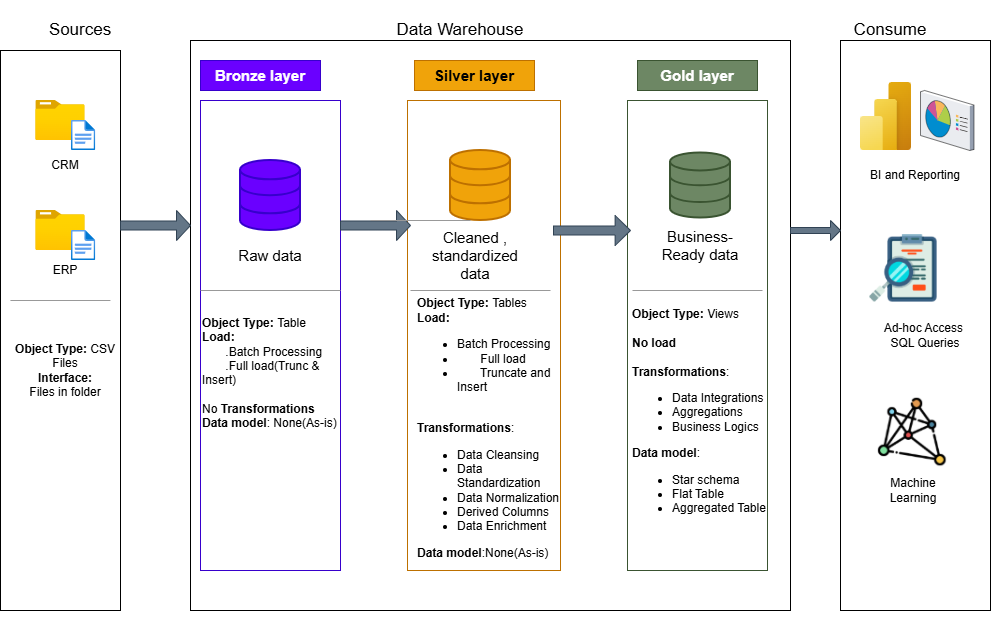

The diagram above was exported from draw.io. Its source (the exported page's mxGraphModel, read from the mxfile embedded in the PNG):
<mxGraphModel dx="1042" dy="562" grid="1" gridSize="10" guides="1" tooltips="1" connect="1" arrows="1" fold="1" page="1" pageScale="1" pageWidth="827" pageHeight="1169" background="#ffffff" math="0" shadow="0">
  <root>
    <mxCell id="0" />
    <mxCell id="1" parent="0" />
    <mxCell id="qXQMq0iI-HfBgtVeNSQV-1" value="&lt;span style=&quot;color: rgba(0, 0, 0, 0); font-family: monospace; font-size: 0px; text-align: start; text-wrap-mode: nowrap;&quot;&gt;%3CmxGraphModel%3E%3Croot%3E%3CmxCell%20id%3D%220%22%2F%3E%3CmxCell%20id%3D%221%22%20parent%3D%220%22%2F%3E%3CmxCell%20id%3D%222%22%20value%3D%22%22%20style%3D%22endArrow%3Dnone%3Bhtml%3D1%3Brounded%3D0%3B%22%20edge%3D%221%22%20parent%3D%221%22%3E%3CmxGeometry%20width%3D%2250%22%20height%3D%2250%22%20relative%3D%221%22%20as%3D%22geometry%22%3E%3CmxPoint%20x%3D%22390%22%20y%3D%22380%22%20as%3D%22sourcePoint%22%2F%3E%3CmxPoint%20x%3D%22440%22%20y%3D%22330%22%20as%3D%22targetPoint%22%2F%3E%3CArray%20as%3D%22points%22%3E%3CmxPoint%20x%3D%22390%22%20y%3D%22380%22%2F%3E%3C%2FArray%3E%3C%2FmxGeometry%3E%3C%2FmxCell%3E%3C%2Froot%3E%3C%2FmxGraphModel%3E&lt;/span&gt;" style="rounded=0;whiteSpace=wrap;html=1;fillColor=none;strokeColor=light-dark(#000000,#FFFFFF);" parent="1" vertex="1">
      <mxGeometry x="60" y="160" width="120" height="560" as="geometry" />
    </mxCell>
    <mxCell id="qXQMq0iI-HfBgtVeNSQV-2" value="&lt;font style=&quot;font-size: 17px;&quot;&gt;Sources&lt;/font&gt;" style="rounded=0;whiteSpace=wrap;html=1;align=center;strokeColor=none;fillColor=none;" parent="1" vertex="1">
      <mxGeometry x="80" y="110" width="120" height="60" as="geometry" />
    </mxCell>
    <mxCell id="qXQMq0iI-HfBgtVeNSQV-4" value="&lt;span style=&quot;color: rgba(0, 0, 0, 0); font-family: monospace; font-size: 0px; text-align: start; text-wrap-mode: nowrap;&quot;&gt;%3CmxGraphModel%3E%3Croot%3E%3CmxCell%20id%3D%220%22%2F%3E%3CmxCell%20id%3D%221%22%20parent%3D%220%22%2F%3E%3CmxCell%20id%3D%222%22%20value%3D%22%22%20style%3D%22rounded%3D0%3BwhiteSpace%3Dwrap%3Bhtml%3D1%3B%22%20vertex%3D%221%22%20parent%3D%221%22%3E%3CmxGeometry%20x%3D%22250%22%20y%3D%22210%22%20width%3D%22120%22%20height%3D%22300%22%20as%3D%22geometry%22%2F%3E%3C%2FmxCell%3E%3C%2Froot%3E%3C%2FmxGraphModel%3E&lt;/span&gt;&lt;span style=&quot;color: rgba(0, 0, 0, 0); font-family: monospace; font-size: 0px; text-align: start; text-wrap-mode: nowrap;&quot;&gt;%3CmxGraphModel%3E%3Croot%3E%3CmxCell%20id%3D%220%22%2F%3E%3CmxCell%20id%3D%221%22%20parent%3D%220%22%2F%3E%3CmxCell%20id%3D%222%22%20value%3D%22%22%20style%3D%22rounded%3D0%3BwhiteSpace%3Dwrap%3Bhtml%3D1%3B%22%20vertex%3D%221%22%20parent%3D%221%22%3E%3CmxGeometry%20x%3D%22250%22%20y%3D%22210%22%20width%3D%22120%22%20height%3D%22300%22%20as%3D%22geometry%22%2F%3E%3C%2FmxCell%3E%3C%2Froot%3E%3C%2FmxGraphModel%3E&lt;/span&gt;" style="rounded=0;whiteSpace=wrap;html=1;fillColor=none;strokeColor=light-dark(#000000,#FFFFFF);" parent="1" vertex="1">
      <mxGeometry x="250" y="150" width="600" height="570" as="geometry" />
    </mxCell>
    <mxCell id="qXQMq0iI-HfBgtVeNSQV-5" value="&lt;font style=&quot;font-size: 17px;&quot;&gt;Data Warehouse&lt;/font&gt;" style="rounded=0;whiteSpace=wrap;html=1;fillColor=none;strokeColor=none;" parent="1" vertex="1">
      <mxGeometry x="450" y="110" width="140" height="60" as="geometry" />
    </mxCell>
    <mxCell id="qXQMq0iI-HfBgtVeNSQV-6" value="" style="rounded=0;whiteSpace=wrap;html=1;fillColor=none;strokeColor=light-dark(#000000,#FFFFFF);" parent="1" vertex="1">
      <mxGeometry x="900" y="150" width="150" height="570" as="geometry" />
    </mxCell>
    <mxCell id="qXQMq0iI-HfBgtVeNSQV-7" value="&lt;font style=&quot;font-size: 17px;&quot;&gt;Consume&lt;/font&gt;" style="rounded=0;whiteSpace=wrap;html=1;fillColor=none;strokeColor=none;" parent="1" vertex="1">
      <mxGeometry x="890" y="110" width="120" height="60" as="geometry" />
    </mxCell>
    <mxCell id="qXQMq0iI-HfBgtVeNSQV-8" value="&lt;font style=&quot;font-size: 15px;&quot;&gt;&lt;b&gt;Bronze layer&lt;/b&gt;&lt;/font&gt;" style="rounded=0;whiteSpace=wrap;html=1;fillColor=#6a00ff;strokeColor=#3700CC;fontColor=#ffffff;" parent="1" vertex="1">
      <mxGeometry x="260" y="170" width="120" height="30" as="geometry" />
    </mxCell>
    <mxCell id="qXQMq0iI-HfBgtVeNSQV-9" value="" style="rounded=0;whiteSpace=wrap;html=1;fillColor=none;fontColor=#ffffff;strokeColor=#3700CC;" parent="1" vertex="1">
      <mxGeometry x="260" y="210" width="140" height="470" as="geometry" />
    </mxCell>
    <mxCell id="qXQMq0iI-HfBgtVeNSQV-10" style="edgeStyle=orthogonalEdgeStyle;rounded=0;orthogonalLoop=1;jettySize=auto;html=1;exitX=0.5;exitY=1;exitDx=0;exitDy=0;" parent="1" source="qXQMq0iI-HfBgtVeNSQV-1" target="qXQMq0iI-HfBgtVeNSQV-1" edge="1">
      <mxGeometry relative="1" as="geometry" />
    </mxCell>
    <mxCell id="qXQMq0iI-HfBgtVeNSQV-11" value="&lt;span style=&quot;font-size: 15px;&quot;&gt;&lt;b&gt;Silver layer&lt;/b&gt;&lt;/span&gt;" style="rounded=0;whiteSpace=wrap;html=1;fillColor=#f0a30a;strokeColor=#BD7000;fontColor=#000000;" parent="1" vertex="1">
      <mxGeometry x="474" y="170" width="120" height="30" as="geometry" />
    </mxCell>
    <mxCell id="qXQMq0iI-HfBgtVeNSQV-12" value="&lt;span style=&quot;color: rgba(0, 0, 0, 0); font-family: monospace; font-size: 0px; text-align: start; text-wrap-mode: nowrap;&quot;&gt;%3CmxGraphModel%3E%3Croot%3E%3CmxCell%20id%3D%220%22%2F%3E%3CmxCell%20id%3D%221%22%20parent%3D%220%22%2F%3E%3CmxCell%20id%3D%222%22%20value%3D%22%22%20style%3D%22html%3D1%3BverticalLabelPosition%3Dbottom%3Balign%3Dcenter%3BlabelBackgroundColor%3D%23ffffff%3BverticalAlign%3Dtop%3BstrokeWidth%3D2%3BstrokeColor%3D%233700CC%3Bshadow%3D0%3Bdashed%3D0%3Bshape%3Dmxgraph.ios7.icons.data%3BfillColor%3D%236a00ff%3BfontColor%3D%23ffffff%3BgradientColor%3Ddefault%3B%22%20vertex%3D%221%22%20parent%3D%221%22%3E%3CmxGeometry%20x%3D%22260%22%20y%3D%22240%22%20width%3D%2260%22%20height%3D%2270%22%20as%3D%22geometry%22%2F%3E%3C%2FmxCell%3E%3C%2Froot%3E%3C%2FmxGraphModel%3E&lt;/span&gt;" style="rounded=0;whiteSpace=wrap;html=1;fillColor=none;fontColor=#000000;strokeColor=#BD7000;" parent="1" vertex="1">
      <mxGeometry x="467" y="210" width="153" height="470" as="geometry" />
    </mxCell>
    <mxCell id="qXQMq0iI-HfBgtVeNSQV-13" value="" style="rounded=0;whiteSpace=wrap;html=1;fillColor=none;fontColor=#ffffff;strokeColor=#3A5431;" parent="1" vertex="1">
      <mxGeometry x="687" y="210" width="140" height="470" as="geometry" />
    </mxCell>
    <mxCell id="qXQMq0iI-HfBgtVeNSQV-14" value="&lt;span style=&quot;font-size: 15px;&quot;&gt;&lt;b&gt;Gold layer&lt;/b&gt;&lt;/span&gt;" style="rounded=0;whiteSpace=wrap;html=1;fillColor=#6d8764;strokeColor=#3A5431;fontColor=#ffffff;" parent="1" vertex="1">
      <mxGeometry x="697" y="170" width="120" height="30" as="geometry" />
    </mxCell>
    <mxCell id="qXQMq0iI-HfBgtVeNSQV-15" value="" style="image;aspect=fixed;html=1;points=[];align=center;fontSize=12;image=img/lib/azure2/general/Folder_Blank.svg;" parent="1" vertex="1">
      <mxGeometry x="95.29" y="210" width="49.29" height="40" as="geometry" />
    </mxCell>
    <mxCell id="qXQMq0iI-HfBgtVeNSQV-16" value="" style="image;aspect=fixed;html=1;points=[];align=center;fontSize=12;image=img/lib/azure2/general/File.svg;" parent="1" vertex="1">
      <mxGeometry x="130.94" y="230" width="24.35" height="30" as="geometry" />
    </mxCell>
    <mxCell id="qXQMq0iI-HfBgtVeNSQV-17" value="" style="image;aspect=fixed;html=1;points=[];align=center;fontSize=12;image=img/lib/azure2/general/Folder_Blank.svg;" parent="1" vertex="1">
      <mxGeometry x="95.36" y="320" width="49.29" height="40" as="geometry" />
    </mxCell>
    <mxCell id="qXQMq0iI-HfBgtVeNSQV-19" value="" style="image;aspect=fixed;html=1;points=[];align=center;fontSize=12;image=img/lib/azure2/general/File.svg;" parent="1" vertex="1">
      <mxGeometry x="130.94" y="340" width="24.35" height="30" as="geometry" />
    </mxCell>
    <mxCell id="qXQMq0iI-HfBgtVeNSQV-20" value="CRM" style="rounded=0;whiteSpace=wrap;html=1;fillColor=none;strokeColor=none;" parent="1" vertex="1">
      <mxGeometry x="95.28999999999999" y="255" width="60" height="40" as="geometry" />
    </mxCell>
    <mxCell id="qXQMq0iI-HfBgtVeNSQV-21" style="edgeStyle=orthogonalEdgeStyle;rounded=0;orthogonalLoop=1;jettySize=auto;html=1;exitX=0.5;exitY=1;exitDx=0;exitDy=0;" parent="1" source="qXQMq0iI-HfBgtVeNSQV-20" target="qXQMq0iI-HfBgtVeNSQV-20" edge="1">
      <mxGeometry relative="1" as="geometry" />
    </mxCell>
    <mxCell id="qXQMq0iI-HfBgtVeNSQV-22" value="ERP" style="rounded=0;whiteSpace=wrap;html=1;fillColor=none;strokeColor=none;" parent="1" vertex="1">
      <mxGeometry x="95.29" y="360" width="60" height="40" as="geometry" />
    </mxCell>
    <mxCell id="qXQMq0iI-HfBgtVeNSQV-31" value="&lt;b&gt;Object Type: &lt;/b&gt;CSV Files&lt;div&gt;&lt;b&gt;Interface:&lt;/b&gt;&lt;/div&gt;&lt;div&gt;Files in folder&lt;/div&gt;" style="rounded=0;whiteSpace=wrap;html=1;fillColor=none;strokeColor=none;" parent="1" vertex="1">
      <mxGeometry x="60.29" y="440" width="130" height="80" as="geometry" />
    </mxCell>
    <mxCell id="qXQMq0iI-HfBgtVeNSQV-32" value="" style="html=1;verticalLabelPosition=bottom;align=center;labelBackgroundColor=#ffffff;verticalAlign=top;strokeWidth=2;strokeColor=#3700CC;shadow=0;dashed=0;shape=mxgraph.ios7.icons.data;fillColor=#6a00ff;fontColor=#ffffff;gradientColor=none;" parent="1" vertex="1">
      <mxGeometry x="300" y="270" width="60" height="70" as="geometry" />
    </mxCell>
    <mxCell id="qXQMq0iI-HfBgtVeNSQV-33" value="" style="html=1;verticalLabelPosition=bottom;align=center;labelBackgroundColor=#ffffff;verticalAlign=top;strokeWidth=2;strokeColor=#BD7000;shadow=0;dashed=0;shape=mxgraph.ios7.icons.data;fillColor=#f0a30a;fontColor=#000000;" parent="1" vertex="1">
      <mxGeometry x="510" y="260" width="60" height="70" as="geometry" />
    </mxCell>
    <mxCell id="qXQMq0iI-HfBgtVeNSQV-34" value="" style="html=1;verticalLabelPosition=bottom;align=center;labelBackgroundColor=#ffffff;verticalAlign=top;strokeWidth=2;strokeColor=#3A5431;shadow=0;dashed=0;shape=mxgraph.ios7.icons.data;fillColor=#6d8764;fontColor=#ffffff;" parent="1" vertex="1">
      <mxGeometry x="730" y="262.5" width="60" height="65" as="geometry" />
    </mxCell>
    <mxCell id="qXQMq0iI-HfBgtVeNSQV-40" value="" style="shape=singleArrow;whiteSpace=wrap;html=1;fillColor=#647687;fontColor=#ffffff;strokeColor=#314354;" parent="1" vertex="1">
      <mxGeometry x="180" y="320" width="70" height="30" as="geometry" />
    </mxCell>
    <mxCell id="qXQMq0iI-HfBgtVeNSQV-41" value="" style="shape=singleArrow;whiteSpace=wrap;html=1;fillColor=#647687;fontColor=#ffffff;strokeColor=#314354;" parent="1" vertex="1">
      <mxGeometry x="400" y="320" width="70" height="30" as="geometry" />
    </mxCell>
    <mxCell id="qXQMq0iI-HfBgtVeNSQV-42" value="" style="shape=singleArrow;whiteSpace=wrap;html=1;fillColor=#647687;fontColor=#ffffff;strokeColor=#314354;" parent="1" vertex="1">
      <mxGeometry x="613" y="325" width="77" height="30" as="geometry" />
    </mxCell>
    <mxCell id="qXQMq0iI-HfBgtVeNSQV-44" value="" style="shape=singleArrow;whiteSpace=wrap;html=1;fillColor=#647687;fontColor=#ffffff;strokeColor=#314354;" parent="1" vertex="1">
      <mxGeometry x="850" y="330" width="50" height="20" as="geometry" />
    </mxCell>
    <mxCell id="qXQMq0iI-HfBgtVeNSQV-45" value="&lt;font style=&quot;font-size: 15px;&quot;&gt;Raw data&lt;/font&gt;" style="text;html=1;whiteSpace=wrap;strokeColor=none;fillColor=none;align=center;verticalAlign=middle;rounded=0;" parent="1" vertex="1">
      <mxGeometry x="290" y="350" width="80" height="30" as="geometry" />
    </mxCell>
    <mxCell id="qXQMq0iI-HfBgtVeNSQV-46" value="&lt;font style=&quot;font-size: 15px;&quot;&gt;Cleaned , standardized data&lt;/font&gt;" style="text;html=1;whiteSpace=wrap;strokeColor=none;fillColor=none;align=center;verticalAlign=middle;rounded=0;" parent="1" vertex="1">
      <mxGeometry x="485" y="340" width="100" height="50" as="geometry" />
    </mxCell>
    <mxCell id="qXQMq0iI-HfBgtVeNSQV-48" value="&lt;span style=&quot;font-size: 15px;&quot;&gt;Business-Ready data&lt;/span&gt;" style="text;html=1;whiteSpace=wrap;strokeColor=none;fillColor=none;align=center;verticalAlign=middle;rounded=0;" parent="1" vertex="1">
      <mxGeometry x="720" y="340" width="80" height="30" as="geometry" />
    </mxCell>
    <mxCell id="qXQMq0iI-HfBgtVeNSQV-50" value="" style="verticalLabelPosition=bottom;shadow=0;dashed=0;align=center;html=1;verticalAlign=top;strokeWidth=1;shape=mxgraph.mockup.markup.line;strokeColor=#999999;" parent="1" vertex="1">
      <mxGeometry x="260" y="390" width="140" height="20" as="geometry" />
    </mxCell>
    <mxCell id="qXQMq0iI-HfBgtVeNSQV-52" value="" style="verticalLabelPosition=bottom;shadow=0;dashed=0;align=center;html=1;verticalAlign=top;strokeWidth=1;shape=mxgraph.mockup.markup.line;strokeColor=#999999;" parent="1" vertex="1">
      <mxGeometry x="69.93" y="400" width="100" height="20" as="geometry" />
    </mxCell>
    <mxCell id="qXQMq0iI-HfBgtVeNSQV-53" value="" style="verticalLabelPosition=bottom;shadow=0;dashed=0;align=center;html=1;verticalAlign=top;strokeWidth=1;shape=mxgraph.mockup.markup.line;strokeColor=#999999;" parent="1" vertex="1">
      <mxGeometry x="470" y="390" width="140" height="20" as="geometry" />
    </mxCell>
    <mxCell id="qXQMq0iI-HfBgtVeNSQV-54" value="" style="verticalLabelPosition=bottom;shadow=0;dashed=0;align=center;html=1;verticalAlign=top;strokeWidth=1;shape=mxgraph.mockup.markup.line;strokeColor=#999999;" parent="1" vertex="1">
      <mxGeometry x="692" y="350" width="130" height="100" as="geometry" />
    </mxCell>
    <mxCell id="qXQMq0iI-HfBgtVeNSQV-55" value="" style="verticalLabelPosition=bottom;shadow=0;dashed=0;align=center;html=1;verticalAlign=top;strokeWidth=1;shape=mxgraph.mockup.markup.line;strokeColor=#999999;" parent="1" vertex="1">
      <mxGeometry x="430" y="320" width="100" height="20" as="geometry" />
    </mxCell>
    <mxCell id="qXQMq0iI-HfBgtVeNSQV-56" value="&lt;b&gt;Object Type: &lt;/b&gt;Table&lt;div&gt;&lt;span style=&quot;background-color: transparent; color: light-dark(rgb(0, 0, 0), rgb(255, 255, 255));&quot;&gt;&lt;b&gt;Load:&lt;/b&gt;&lt;/span&gt;&lt;/div&gt;&lt;div&gt;&lt;span style=&quot;background-color: transparent; color: light-dark(rgb(0, 0, 0), rgb(255, 255, 255));&quot;&gt;&amp;nbsp; &amp;nbsp; &amp;nbsp; &amp;nbsp;.Batch Processing&lt;/span&gt;&lt;/div&gt;&lt;div&gt;&lt;span style=&quot;background-color: transparent; color: light-dark(rgb(0, 0, 0), rgb(255, 255, 255));&quot;&gt;&amp;nbsp; &amp;nbsp; &amp;nbsp; &amp;nbsp;.Full load(Trunc &amp;amp; Insert)&lt;/span&gt;&lt;/div&gt;&lt;div&gt;&lt;br&gt;&lt;/div&gt;&lt;div&gt;No &lt;b&gt;Transformations&lt;/b&gt;&lt;/div&gt;&lt;div&gt;&lt;b&gt;Data model&lt;/b&gt;: None(As-is)&lt;/div&gt;&lt;div&gt;&lt;br&gt;&lt;/div&gt;" style="rounded=0;whiteSpace=wrap;html=1;fillColor=none;strokeColor=none;align=left;" parent="1" vertex="1">
      <mxGeometry x="260" y="420" width="150" height="140" as="geometry" />
    </mxCell>
    <mxCell id="qXQMq0iI-HfBgtVeNSQV-57" value="&lt;b&gt;Object Type: &lt;/b&gt;Tables&lt;div&gt;&lt;span style=&quot;background-color: transparent; color: light-dark(rgb(0, 0, 0), rgb(255, 255, 255));&quot;&gt;&lt;b&gt;Load:&lt;/b&gt;&lt;/span&gt;&lt;/div&gt;&lt;div&gt;&lt;ul&gt;&lt;li&gt;&lt;span style=&quot;background-color: transparent; color: light-dark(rgb(0, 0, 0), rgb(255, 255, 255));&quot;&gt;Batch Processing&lt;/span&gt;&lt;/li&gt;&lt;li&gt;&lt;span style=&quot;background-color: transparent; color: light-dark(rgb(0, 0, 0), rgb(255, 255, 255));&quot;&gt;&amp;nbsp; &amp;nbsp; &amp;nbsp; &amp;nbsp;Full load&lt;/span&gt;&lt;/li&gt;&lt;li&gt;&lt;span style=&quot;background-color: transparent; color: light-dark(rgb(0, 0, 0), rgb(255, 255, 255));&quot;&gt;&amp;nbsp; &amp;nbsp; &amp;nbsp; &amp;nbsp;Truncate and Insert&lt;/span&gt;&lt;/li&gt;&lt;/ul&gt;&lt;/div&gt;&lt;div&gt;&lt;br&gt;&lt;/div&gt;&lt;div&gt;&lt;b&gt;Transformations&lt;/b&gt;:&lt;/div&gt;&lt;div&gt;&lt;ul&gt;&lt;li&gt;Data Cleansing&lt;/li&gt;&lt;li&gt;Data Standardization&lt;/li&gt;&lt;li&gt;Data Normalization&lt;/li&gt;&lt;li&gt;Derived Columns&lt;/li&gt;&lt;li&gt;Data Enrichment&lt;/li&gt;&lt;/ul&gt;&lt;/div&gt;&lt;div&gt;&lt;b&gt;Data model&lt;/b&gt;:None(As-is)&lt;/div&gt;&lt;div&gt;&lt;br&gt;&lt;/div&gt;" style="rounded=0;whiteSpace=wrap;html=1;fillColor=none;strokeColor=none;align=left;" parent="1" vertex="1">
      <mxGeometry x="475" y="480" width="145" height="130" as="geometry" />
    </mxCell>
    <mxCell id="qXQMq0iI-HfBgtVeNSQV-58" value="&lt;b style=&quot;forced-color-adjust: none; box-shadow: none !important;&quot;&gt;Object Type:&lt;/b&gt;&lt;span style=&quot;forced-color-adjust: none; box-shadow: none !important;&quot;&gt; Views&lt;/span&gt;&lt;div style=&quot;forced-color-adjust: none; box-shadow: none !important;&quot;&gt;&lt;br&gt;&lt;/div&gt;&lt;div style=&quot;forced-color-adjust: none; box-shadow: none !important;&quot;&gt;&lt;b&gt;No load&lt;/b&gt;&lt;/div&gt;&lt;div style=&quot;forced-color-adjust: none; box-shadow: none !important;&quot;&gt;&lt;br style=&quot;forced-color-adjust: none; box-shadow: none !important;&quot;&gt;&lt;/div&gt;&lt;div style=&quot;forced-color-adjust: none; box-shadow: none !important;&quot;&gt;&lt;b&gt;Transformations&lt;/b&gt;:&lt;/div&gt;&lt;div style=&quot;forced-color-adjust: none; box-shadow: none !important;&quot;&gt;&lt;ul style=&quot;forced-color-adjust: none; box-shadow: none !important;&quot;&gt;&lt;li style=&quot;forced-color-adjust: none; box-shadow: none !important;&quot;&gt;Data Integrations&lt;/li&gt;&lt;li style=&quot;forced-color-adjust: none; box-shadow: none !important;&quot;&gt;Aggregations&lt;/li&gt;&lt;li style=&quot;forced-color-adjust: none; box-shadow: none !important;&quot;&gt;Business Logics&lt;/li&gt;&lt;/ul&gt;&lt;/div&gt;&lt;div style=&quot;forced-color-adjust: none; box-shadow: none !important;&quot;&gt;&lt;b style=&quot;forced-color-adjust: none; box-shadow: none !important;&quot;&gt;Data model&lt;/b&gt;:&lt;/div&gt;&lt;div style=&quot;forced-color-adjust: none; box-shadow: none !important;&quot;&gt;&lt;ul&gt;&lt;li&gt;Star schema&lt;/li&gt;&lt;li&gt;Flat Table&lt;/li&gt;&lt;li&gt;Aggregated Table&lt;/li&gt;&lt;/ul&gt;&lt;/div&gt;&lt;div style=&quot;forced-color-adjust: none; box-shadow: none !important;&quot;&gt;&lt;br style=&quot;forced-color-adjust: none; color: rgb(255, 255, 255); font-family: Helvetica; font-size: 12px; font-style: normal; font-variant-ligatures: normal; font-variant-caps: normal; font-weight: 400; letter-spacing: normal; orphans: 2; text-align: left; text-indent: 0px; text-transform: none; widows: 2; word-spacing: 0px; -webkit-text-stroke-width: 0px; white-space: normal; background-color: rgb(27, 29, 30); text-decoration-thickness: initial; text-decoration-style: initial; text-decoration-color: initial; box-shadow: none !important;&quot;&gt;&lt;br&gt;&lt;br&gt;&lt;/div&gt;" style="text;whiteSpace=wrap;html=1;" parent="1" vertex="1">
      <mxGeometry x="690" y="410" width="190" height="280" as="geometry" />
    </mxCell>
    <mxCell id="qXQMq0iI-HfBgtVeNSQV-60" value="" style="image;aspect=fixed;html=1;points=[];align=center;fontSize=12;image=img/lib/azure2/power_platform/PowerBI.svg;" parent="1" vertex="1">
      <mxGeometry x="920" y="192" width="51" height="68" as="geometry" />
    </mxCell>
    <mxCell id="qXQMq0iI-HfBgtVeNSQV-61" value="" style="verticalLabelPosition=bottom;sketch=0;aspect=fixed;html=1;verticalAlign=top;strokeColor=none;align=center;outlineConnect=0;shape=mxgraph.citrix.reporting;" parent="1" vertex="1">
      <mxGeometry x="980" y="200" width="53.48" height="60" as="geometry" />
    </mxCell>
    <mxCell id="qXQMq0iI-HfBgtVeNSQV-62" value="BI and Reporting" style="text;html=1;whiteSpace=wrap;strokeColor=none;fillColor=none;align=center;verticalAlign=middle;rounded=0;" parent="1" vertex="1">
      <mxGeometry x="920" y="270" width="110" height="30" as="geometry" />
    </mxCell>
    <mxCell id="qXQMq0iI-HfBgtVeNSQV-65" value="" style="shape=image;verticalLabelPosition=bottom;labelBackgroundColor=default;verticalAlign=top;aspect=fixed;imageAspect=0;image=data:image/png,(base64 omitted: 9556 chars);" parent="1" vertex="1">
      <mxGeometry x="927.8" y="506" width="87.11" height="74" as="geometry" />
    </mxCell>
    <mxCell id="qXQMq0iI-HfBgtVeNSQV-66" value="" style="shape=image;verticalLabelPosition=bottom;labelBackgroundColor=default;verticalAlign=top;aspect=fixed;imageAspect=0;image=data:image/png,(base64 omitted: 7896 chars);" parent="1" vertex="1">
      <mxGeometry x="920" y="340" width="90.95" height="80" as="geometry" />
    </mxCell>
    <mxCell id="qXQMq0iI-HfBgtVeNSQV-68" value="Ad-hoc Access&amp;nbsp; SQL Queries" style="text;html=1;whiteSpace=wrap;strokeColor=none;fillColor=none;align=center;verticalAlign=middle;rounded=0;" parent="1" vertex="1">
      <mxGeometry x="928.5" y="430" width="111.5" height="30" as="geometry" />
    </mxCell>
    <mxCell id="qXQMq0iI-HfBgtVeNSQV-69" value="Machine Learning" style="text;html=1;whiteSpace=wrap;strokeColor=none;fillColor=none;align=center;verticalAlign=middle;rounded=0;" parent="1" vertex="1">
      <mxGeometry x="936.17" y="585" width="73.83" height="30" as="geometry" />
    </mxCell>
  </root>
</mxGraphModel>